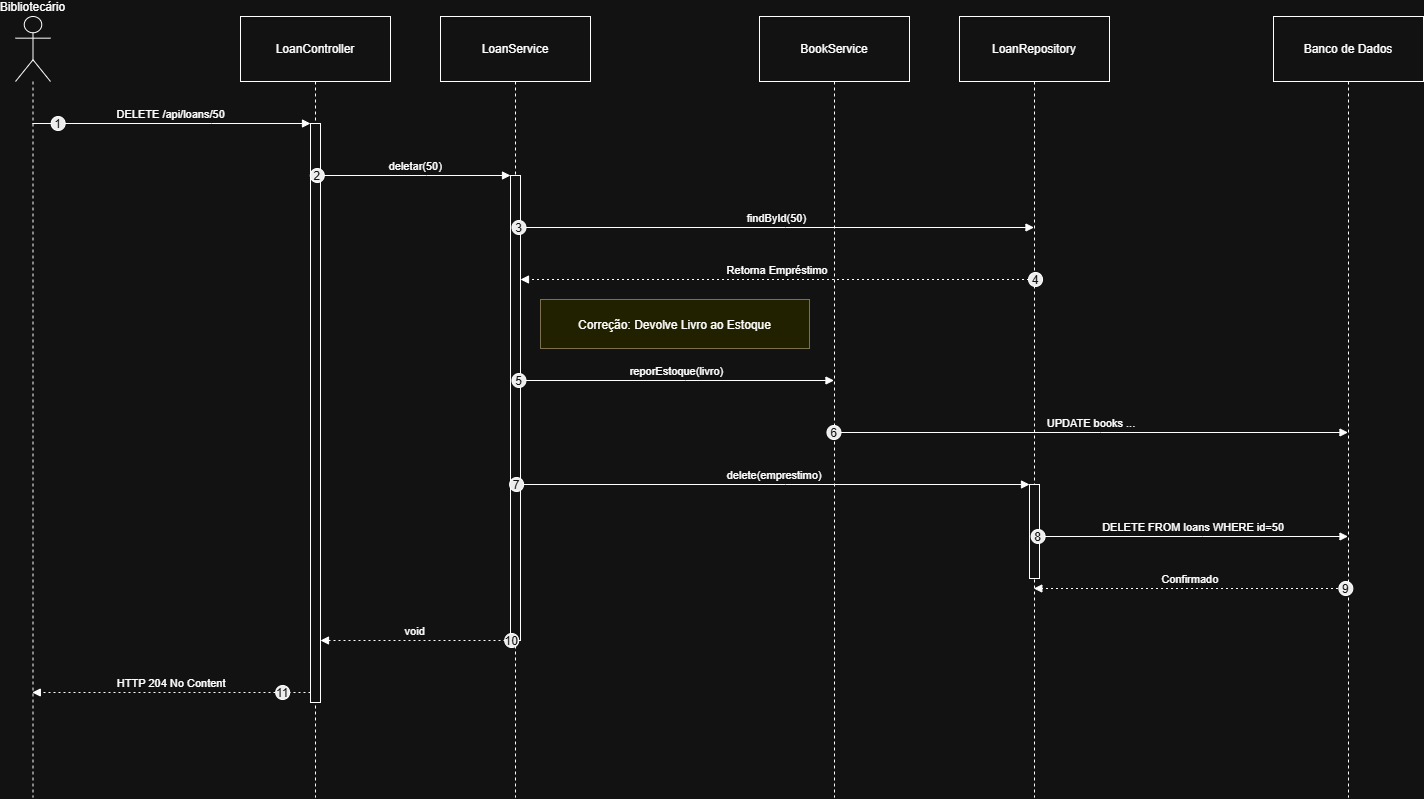

The diagram above was exported from draw.io. Its source (the exported page's mxGraphModel, read from the mxfile embedded in the PNG):
<mxGraphModel dx="1536" dy="855" grid="1" gridSize="10" guides="1" tooltips="1" connect="1" arrows="1" fold="1" page="1" pageScale="1" pageWidth="827" pageHeight="1169" math="0" shadow="0">
  <root>
    <mxCell id="0" />
    <mxCell id="1" parent="0" />
    <mxCell id="0sJiMnzEfZN5MSt2CKdQ-298" parent="1" style="shape=umlLifeline;perimeter=lifelinePerimeter;whiteSpace=wrap;container=1;dropTarget=0;collapsible=0;recursiveResize=0;outlineConnect=0;portConstraint=eastwest;newEdgeStyle={&quot;edgeStyle&quot;:&quot;elbowEdgeStyle&quot;,&quot;elbow&quot;:&quot;vertical&quot;,&quot;curved&quot;:0,&quot;rounded&quot;:0};participant=umlActor;verticalAlign=bottom;labelPosition=center;verticalLabelPosition=top;align=center;size=65;" value="Bibliotecário" vertex="1">
      <mxGeometry height="781" width="35" x="20" y="40" as="geometry" />
    </mxCell>
    <mxCell id="0sJiMnzEfZN5MSt2CKdQ-299" parent="1" style="shape=umlLifeline;perimeter=lifelinePerimeter;whiteSpace=wrap;container=1;dropTarget=0;collapsible=0;recursiveResize=0;outlineConnect=0;portConstraint=eastwest;newEdgeStyle={&quot;edgeStyle&quot;:&quot;elbowEdgeStyle&quot;,&quot;elbow&quot;:&quot;vertical&quot;,&quot;curved&quot;:0,&quot;rounded&quot;:0};size=65;" value="LoanController" vertex="1">
      <mxGeometry height="781" width="150" x="245" y="40" as="geometry" />
    </mxCell>
    <mxCell id="0sJiMnzEfZN5MSt2CKdQ-300" parent="0sJiMnzEfZN5MSt2CKdQ-299" style="points=[];perimeter=orthogonalPerimeter;outlineConnect=0;targetShapes=umlLifeline;portConstraint=eastwest;newEdgeStyle={&quot;edgeStyle&quot;:&quot;elbowEdgeStyle&quot;,&quot;elbow&quot;:&quot;vertical&quot;,&quot;curved&quot;:0,&quot;rounded&quot;:0}" value="" vertex="1">
      <mxGeometry height="579" width="10" x="70" y="107" as="geometry" />
    </mxCell>
    <mxCell id="0sJiMnzEfZN5MSt2CKdQ-301" parent="1" style="shape=umlLifeline;perimeter=lifelinePerimeter;whiteSpace=wrap;container=1;dropTarget=0;collapsible=0;recursiveResize=0;outlineConnect=0;portConstraint=eastwest;newEdgeStyle={&quot;edgeStyle&quot;:&quot;elbowEdgeStyle&quot;,&quot;elbow&quot;:&quot;vertical&quot;,&quot;curved&quot;:0,&quot;rounded&quot;:0};size=65;" value="LoanService" vertex="1">
      <mxGeometry height="781" width="150" x="445" y="40" as="geometry" />
    </mxCell>
    <mxCell id="0sJiMnzEfZN5MSt2CKdQ-302" parent="0sJiMnzEfZN5MSt2CKdQ-301" style="points=[];perimeter=orthogonalPerimeter;outlineConnect=0;targetShapes=umlLifeline;portConstraint=eastwest;newEdgeStyle={&quot;edgeStyle&quot;:&quot;elbowEdgeStyle&quot;,&quot;elbow&quot;:&quot;vertical&quot;,&quot;curved&quot;:0,&quot;rounded&quot;:0}" value="" vertex="1">
      <mxGeometry height="465" width="10" x="70" y="159" as="geometry" />
    </mxCell>
    <mxCell id="0sJiMnzEfZN5MSt2CKdQ-303" parent="1" style="shape=umlLifeline;perimeter=lifelinePerimeter;whiteSpace=wrap;container=1;dropTarget=0;collapsible=0;recursiveResize=0;outlineConnect=0;portConstraint=eastwest;newEdgeStyle={&quot;edgeStyle&quot;:&quot;elbowEdgeStyle&quot;,&quot;elbow&quot;:&quot;vertical&quot;,&quot;curved&quot;:0,&quot;rounded&quot;:0};size=65;" value="BookService" vertex="1">
      <mxGeometry height="781" width="150" x="764" y="40" as="geometry" />
    </mxCell>
    <mxCell id="0sJiMnzEfZN5MSt2CKdQ-304" parent="1" style="shape=umlLifeline;perimeter=lifelinePerimeter;whiteSpace=wrap;container=1;dropTarget=0;collapsible=0;recursiveResize=0;outlineConnect=0;portConstraint=eastwest;newEdgeStyle={&quot;edgeStyle&quot;:&quot;elbowEdgeStyle&quot;,&quot;elbow&quot;:&quot;vertical&quot;,&quot;curved&quot;:0,&quot;rounded&quot;:0};size=65;" value="LoanRepository" vertex="1">
      <mxGeometry height="781" width="150" x="964" y="40" as="geometry" />
    </mxCell>
    <mxCell id="0sJiMnzEfZN5MSt2CKdQ-305" parent="0sJiMnzEfZN5MSt2CKdQ-304" style="points=[];perimeter=orthogonalPerimeter;outlineConnect=0;targetShapes=umlLifeline;portConstraint=eastwest;newEdgeStyle={&quot;edgeStyle&quot;:&quot;elbowEdgeStyle&quot;,&quot;elbow&quot;:&quot;vertical&quot;,&quot;curved&quot;:0,&quot;rounded&quot;:0}" value="" vertex="1">
      <mxGeometry height="94" width="10" x="70" y="468" as="geometry" />
    </mxCell>
    <mxCell id="0sJiMnzEfZN5MSt2CKdQ-306" parent="1" style="shape=umlLifeline;perimeter=lifelinePerimeter;whiteSpace=wrap;container=1;dropTarget=0;collapsible=0;recursiveResize=0;outlineConnect=0;portConstraint=eastwest;newEdgeStyle={&quot;edgeStyle&quot;:&quot;elbowEdgeStyle&quot;,&quot;elbow&quot;:&quot;vertical&quot;,&quot;curved&quot;:0,&quot;rounded&quot;:0};size=65;" value="Banco de Dados" vertex="1">
      <mxGeometry height="781" width="150" x="1278" y="40" as="geometry" />
    </mxCell>
    <mxCell id="0sJiMnzEfZN5MSt2CKdQ-307" edge="1" parent="1" source="0sJiMnzEfZN5MSt2CKdQ-298" style="verticalAlign=bottom;edgeStyle=elbowEdgeStyle;elbow=vertical;curved=0;rounded=0;endArrow=block;" target="0sJiMnzEfZN5MSt2CKdQ-300" value="DELETE /api/loans/50">
      <mxGeometry relative="1" as="geometry">
        <Array as="points">
          <mxPoint x="216" y="147" />
        </Array>
      </mxGeometry>
    </mxCell>
    <mxCell id="0sJiMnzEfZN5MSt2CKdQ-308" parent="0sJiMnzEfZN5MSt2CKdQ-307" style="ellipse;aspect=fixed;fillColor=#000000;align=center;fontColor=#FFFFFF;" value="1" vertex="1">
      <mxGeometry height="14" relative="1" width="14" as="geometry">
        <mxPoint x="-120" y="-7" as="offset" />
      </mxGeometry>
    </mxCell>
    <mxCell id="0sJiMnzEfZN5MSt2CKdQ-309" edge="1" parent="1" source="0sJiMnzEfZN5MSt2CKdQ-300" style="verticalAlign=bottom;edgeStyle=elbowEdgeStyle;elbow=vertical;curved=0;rounded=0;endArrow=block;" target="0sJiMnzEfZN5MSt2CKdQ-302" value="deletar(50)">
      <mxGeometry relative="1" as="geometry">
        <Array as="points">
          <mxPoint x="431" y="199" />
        </Array>
      </mxGeometry>
    </mxCell>
    <mxCell id="0sJiMnzEfZN5MSt2CKdQ-310" parent="0sJiMnzEfZN5MSt2CKdQ-309" style="ellipse;aspect=fixed;fillColor=#000000;align=center;fontColor=#FFFFFF;" value="2" vertex="1">
      <mxGeometry height="14" relative="1" width="14" as="geometry">
        <mxPoint x="-105.5" y="-7" as="offset" />
      </mxGeometry>
    </mxCell>
    <mxCell id="0sJiMnzEfZN5MSt2CKdQ-311" edge="1" parent="1" source="0sJiMnzEfZN5MSt2CKdQ-302" style="verticalAlign=bottom;edgeStyle=elbowEdgeStyle;elbow=vertical;curved=0;rounded=0;endArrow=block;" target="0sJiMnzEfZN5MSt2CKdQ-304" value="findById(50)">
      <mxGeometry relative="1" as="geometry">
        <Array as="points">
          <mxPoint x="790" y="251" />
        </Array>
      </mxGeometry>
    </mxCell>
    <mxCell id="0sJiMnzEfZN5MSt2CKdQ-312" parent="0sJiMnzEfZN5MSt2CKdQ-311" style="ellipse;aspect=fixed;fillColor=#000000;align=center;fontColor=#FFFFFF;" value="3" vertex="1">
      <mxGeometry height="14" relative="1" width="14" as="geometry">
        <mxPoint x="-265" y="-7" as="offset" />
      </mxGeometry>
    </mxCell>
    <mxCell id="0sJiMnzEfZN5MSt2CKdQ-313" edge="1" parent="1" source="0sJiMnzEfZN5MSt2CKdQ-304" style="verticalAlign=bottom;edgeStyle=elbowEdgeStyle;elbow=vertical;curved=0;rounded=0;dashed=1;dashPattern=2 3;endArrow=block;" target="0sJiMnzEfZN5MSt2CKdQ-302" value="Retorna Empréstimo">
      <mxGeometry relative="1" as="geometry">
        <Array as="points">
          <mxPoint x="793" y="303" />
        </Array>
      </mxGeometry>
    </mxCell>
    <mxCell id="0sJiMnzEfZN5MSt2CKdQ-314" parent="0sJiMnzEfZN5MSt2CKdQ-313" style="ellipse;aspect=fixed;fillColor=#000000;align=center;fontColor=#FFFFFF;" value="4" vertex="1">
      <mxGeometry height="14" relative="1" width="14" as="geometry">
        <mxPoint x="251" y="-7" as="offset" />
      </mxGeometry>
    </mxCell>
    <mxCell id="0sJiMnzEfZN5MSt2CKdQ-315" edge="1" parent="1" source="0sJiMnzEfZN5MSt2CKdQ-302" style="verticalAlign=bottom;edgeStyle=elbowEdgeStyle;elbow=vertical;curved=0;rounded=0;endArrow=block;" target="0sJiMnzEfZN5MSt2CKdQ-303" value="reporEstoque(livro)">
      <mxGeometry relative="1" as="geometry">
        <Array as="points">
          <mxPoint x="690" y="404" />
        </Array>
      </mxGeometry>
    </mxCell>
    <mxCell id="0sJiMnzEfZN5MSt2CKdQ-316" parent="0sJiMnzEfZN5MSt2CKdQ-315" style="ellipse;aspect=fixed;fillColor=#000000;align=center;fontColor=#FFFFFF;" value="5" vertex="1">
      <mxGeometry height="14" relative="1" width="14" as="geometry">
        <mxPoint x="-165" y="-7" as="offset" />
      </mxGeometry>
    </mxCell>
    <mxCell id="0sJiMnzEfZN5MSt2CKdQ-317" edge="1" parent="1" source="0sJiMnzEfZN5MSt2CKdQ-303" style="verticalAlign=bottom;edgeStyle=elbowEdgeStyle;elbow=vertical;curved=0;rounded=0;endArrow=block;" target="0sJiMnzEfZN5MSt2CKdQ-306" value="UPDATE books ...">
      <mxGeometry relative="1" as="geometry">
        <Array as="points">
          <mxPoint x="1105" y="456" />
        </Array>
      </mxGeometry>
    </mxCell>
    <mxCell id="0sJiMnzEfZN5MSt2CKdQ-318" parent="0sJiMnzEfZN5MSt2CKdQ-317" style="ellipse;aspect=fixed;fillColor=#000000;align=center;fontColor=#FFFFFF;" value="6" vertex="1">
      <mxGeometry height="14" relative="1" width="14" as="geometry">
        <mxPoint x="-264.5" y="-7" as="offset" />
      </mxGeometry>
    </mxCell>
    <mxCell id="0sJiMnzEfZN5MSt2CKdQ-319" edge="1" parent="1" source="0sJiMnzEfZN5MSt2CKdQ-302" style="verticalAlign=bottom;edgeStyle=elbowEdgeStyle;elbow=vertical;curved=0;rounded=0;endArrow=block;" target="0sJiMnzEfZN5MSt2CKdQ-305" value="delete(emprestimo)">
      <mxGeometry relative="1" as="geometry">
        <Array as="points">
          <mxPoint x="790" y="508" />
        </Array>
      </mxGeometry>
    </mxCell>
    <mxCell id="0sJiMnzEfZN5MSt2CKdQ-320" parent="0sJiMnzEfZN5MSt2CKdQ-319" style="ellipse;aspect=fixed;fillColor=#000000;align=center;fontColor=#FFFFFF;" value="7" vertex="1">
      <mxGeometry height="14" relative="1" width="14" as="geometry">
        <mxPoint x="-265" y="-7" as="offset" />
      </mxGeometry>
    </mxCell>
    <mxCell id="0sJiMnzEfZN5MSt2CKdQ-321" edge="1" parent="1" source="0sJiMnzEfZN5MSt2CKdQ-305" style="verticalAlign=bottom;edgeStyle=elbowEdgeStyle;elbow=vertical;curved=0;rounded=0;endArrow=block;" target="0sJiMnzEfZN5MSt2CKdQ-306" value="DELETE FROM loans WHERE id=50">
      <mxGeometry relative="1" as="geometry">
        <Array as="points">
          <mxPoint x="1207" y="560" />
        </Array>
      </mxGeometry>
    </mxCell>
    <mxCell id="0sJiMnzEfZN5MSt2CKdQ-322" parent="0sJiMnzEfZN5MSt2CKdQ-321" style="ellipse;aspect=fixed;fillColor=#000000;align=center;fontColor=#FFFFFF;" value="8" vertex="1">
      <mxGeometry height="14" relative="1" width="14" as="geometry">
        <mxPoint x="-162.5" y="-7" as="offset" />
      </mxGeometry>
    </mxCell>
    <mxCell id="0sJiMnzEfZN5MSt2CKdQ-323" edge="1" parent="1" source="0sJiMnzEfZN5MSt2CKdQ-306" style="verticalAlign=bottom;edgeStyle=elbowEdgeStyle;elbow=vertical;curved=0;rounded=0;dashed=1;dashPattern=2 3;endArrow=block;" target="0sJiMnzEfZN5MSt2CKdQ-304" value="Confirmado">
      <mxGeometry relative="1" as="geometry">
        <Array as="points">
          <mxPoint x="1210" y="612" />
        </Array>
      </mxGeometry>
    </mxCell>
    <mxCell id="0sJiMnzEfZN5MSt2CKdQ-324" parent="0sJiMnzEfZN5MSt2CKdQ-323" style="ellipse;aspect=fixed;fillColor=#000000;align=center;fontColor=#FFFFFF;" value="9" vertex="1">
      <mxGeometry height="14" relative="1" width="14" as="geometry">
        <mxPoint x="148.5" y="-7" as="offset" />
      </mxGeometry>
    </mxCell>
    <mxCell id="0sJiMnzEfZN5MSt2CKdQ-325" edge="1" parent="1" source="0sJiMnzEfZN5MSt2CKdQ-302" style="verticalAlign=bottom;edgeStyle=elbowEdgeStyle;elbow=vertical;curved=0;rounded=0;dashed=1;dashPattern=2 3;endArrow=block;" target="0sJiMnzEfZN5MSt2CKdQ-300" value="void">
      <mxGeometry relative="1" as="geometry">
        <Array as="points">
          <mxPoint x="432" y="664" />
        </Array>
      </mxGeometry>
    </mxCell>
    <mxCell id="0sJiMnzEfZN5MSt2CKdQ-326" parent="0sJiMnzEfZN5MSt2CKdQ-325" style="ellipse;aspect=fixed;fillColor=#000000;align=center;fontColor=#FFFFFF;" value="10" vertex="1">
      <mxGeometry height="14" relative="1" width="14" as="geometry">
        <mxPoint x="89.5" y="-7" as="offset" />
      </mxGeometry>
    </mxCell>
    <mxCell id="0sJiMnzEfZN5MSt2CKdQ-327" edge="1" parent="1" source="0sJiMnzEfZN5MSt2CKdQ-300" style="verticalAlign=bottom;edgeStyle=elbowEdgeStyle;elbow=vertical;curved=0;rounded=0;dashed=1;dashPattern=2 3;endArrow=block;" target="0sJiMnzEfZN5MSt2CKdQ-298" value="HTTP 204 No Content">
      <mxGeometry relative="1" as="geometry">
        <Array as="points">
          <mxPoint x="217" y="716" />
        </Array>
      </mxGeometry>
    </mxCell>
    <mxCell id="0sJiMnzEfZN5MSt2CKdQ-328" parent="0sJiMnzEfZN5MSt2CKdQ-327" style="ellipse;aspect=fixed;fillColor=#000000;align=center;fontColor=#FFFFFF;" value="11" vertex="1">
      <mxGeometry height="14" relative="1" width="14" as="geometry">
        <mxPoint x="104" y="-7" as="offset" />
      </mxGeometry>
    </mxCell>
    <mxCell id="0sJiMnzEfZN5MSt2CKdQ-329" parent="1" style="fillColor=#ffff88;strokeColor=#9E916F;" value="Correção: Devolve Livro ao Estoque" vertex="1">
      <mxGeometry height="49" width="269" x="545" y="323" as="geometry" />
    </mxCell>
  </root>
</mxGraphModel>